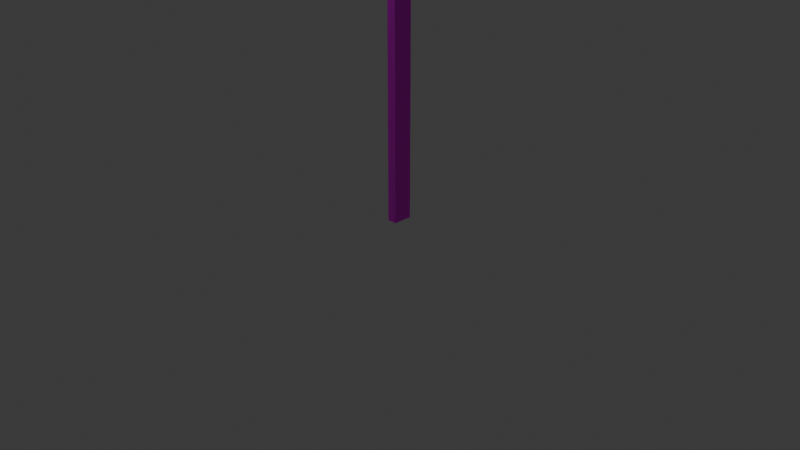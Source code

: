 # Source: info.blend  (saved by Blender 4.1.24; exported with 4.5.12 LTS)
import bpy
from mathutils import Matrix  # noqa: F401  (used for matrix-valued properties, if any)

bpy.ops.wm.read_factory_settings(use_empty=True)
scene = bpy.context.scene
scene.name = 'Scene'

# ---- collections
col_collection = bpy.data.collections.new('Collection'); scene.collection.children.link(col_collection)

# ---- images (referenced by path relative to the original .blend; pixels are not part of the script)
import os
ASSET_DIR = os.environ.get("B2B_ASSET_DIR", "")  # directory of the original .blend (textures are referenced by path, not embedded)
HERE = os.path.dirname(os.path.abspath(__file__))  # packed textures are extracted next to this script under _unpacked/

def load_image(name, relpath, width, height, colorspace="sRGB"):
    """Load a texture the original file referenced (path relative to the .blend, or extracted next to this script)."""
    p = next((c for c in (os.path.join(HERE, relpath), os.path.join(ASSET_DIR, relpath)) if relpath and os.path.exists(c)), "")
    if p:
        img = bpy.data.images.load(p, check_existing=True)
        img.name = name
    else:  # same state as the original file: an image datablock whose file is absent (Cycles renders it pink)
        img = bpy.data.images.new(name, width, height)
        img.source = "FILE"
        img.filepath = "//" + (relpath or name)
    img.colorspace_settings.name = colorspace
    return img
img_images_jpg = load_image('images.jpg', 'images.jpg', 1024, 1024, 'sRGB')

# ---- materials (node trees are filled in below, after node groups)
mat_material_001 = bpy.data.materials.new('Material.001')
mat_material_001.use_transparent_shadow = False
mat_material_002 = bpy.data.materials.new('Material.002')
mat_material_002.use_transparent_shadow = False
mat_material_003 = bpy.data.materials.new('Material.003')
mat_material_003.use_transparent_shadow = False

# ---- material node trees
mat_material_001.use_nodes = True; mat_material_001.node_tree.nodes.clear()
_N = mat_material_001.node_tree.nodes; _L = mat_material_001.node_tree.links
n0 = _N.new('ShaderNodeBsdfPrincipled'); n0.name = 'Principled BSDF'; n0.location = (303, 407)
n0.inputs[1].default_value = 0.864
n1 = _N.new('ShaderNodeOutputMaterial'); n1.name = 'Material Output'; n1.location = (655, 336)
n2 = _N.new('ShaderNodeTexImage'); n2.name = 'Image Texture'; n2.location = (-350, 374)
n2.image = img_images_jpg
n2.projection = 'TUBE'
n2.projection_blend = 0.5891
n3 = _N.new('ShaderNodeMapping'); n3.name = 'Mapping'; n3.location = (-569, 450)
n4 = _N.new('ShaderNodeTexCoord'); n4.name = 'Texture Coordinate'; n4.location = (-825, 508)
n5 = _N.new('ShaderNodeVectorMath'); n5.name = 'Vector Math'; n5.location = (-814, 156)
n5.operation = 'SCALE'
n5.inputs[0].default_value = (1.0, 1.0, 1.0)
n5.inputs[3].default_value = 18.5
n6 = _N.new('ShaderNodeValToRGB'); n6.name = 'Color Ramp'; n6.location = (-36, 286)
while len(n6.color_ramp.elements) > 1: n6.color_ramp.elements.remove(n6.color_ramp.elements[-1])
n6.color_ramp.elements[0].position = 0.0; n6.color_ramp.elements[0].color = (0.0, 0.0, 0.0, 1.0)
_e = n6.color_ramp.elements.new(1.0); _e.color = (1.0, 1.0, 1.0, 1.0)
_L.new(n0.outputs[0], n1.inputs[0])
_L.new(n2.outputs[0], n0.inputs[0])
_L.new(n3.outputs[0], n2.inputs[0])
_L.new(n4.outputs[3], n3.inputs[0])
_L.new(n5.outputs[0], n3.inputs[3])
_L.new(n2.outputs[0], n6.inputs[0])
_L.new(n2.outputs[0], n0.inputs[2])
n1.is_active_output = True
mat_material_002.use_nodes = True; mat_material_002.node_tree.nodes.clear()
_N = mat_material_002.node_tree.nodes; _L = mat_material_002.node_tree.links
n0 = _N.new('ShaderNodeBsdfPrincipled'); n0.name = 'Principled BSDF'; n0.location = (10, 300)
n1 = _N.new('ShaderNodeOutputMaterial'); n1.name = 'Material Output'; n1.location = (300, 300)
_L.new(n0.outputs[0], n1.inputs[0])
n1.is_active_output = True
mat_material_003.use_nodes = True; mat_material_003.node_tree.nodes.clear()
_N = mat_material_003.node_tree.nodes; _L = mat_material_003.node_tree.links
n0 = _N.new('ShaderNodeOutputMaterial'); n0.name = 'Material Output'; n0.location = (300, 300)
n1 = _N.new('ShaderNodeBsdfPrincipled'); n1.name = 'Principled BSDF.001'; n1.location = (4, 707)
n1.inputs[1].default_value = 0.864
n2 = _N.new('ShaderNodeTexImage'); n2.name = 'Image Texture'; n2.location = (-649, 674)
n2.image = img_images_jpg
n2.projection = 'BOX'
n2.projection_blend = 0.5891
n3 = _N.new('ShaderNodeMapping'); n3.name = 'Mapping'; n3.location = (-868, 750)
n4 = _N.new('ShaderNodeTexCoord'); n4.name = 'Texture Coordinate'; n4.location = (-1124, 808)
n5 = _N.new('ShaderNodeVectorMath'); n5.name = 'Vector Math'; n5.location = (-1113, 456)
n5.operation = 'SCALE'
n5.inputs[0].default_value = (1.0, 1.0, 1.0)
n5.inputs[3].default_value = 2.8
n6 = _N.new('ShaderNodeValToRGB'); n6.name = 'Color Ramp'; n6.location = (-335, 586)
while len(n6.color_ramp.elements) > 1: n6.color_ramp.elements.remove(n6.color_ramp.elements[-1])
n6.color_ramp.elements[0].position = 0.0; n6.color_ramp.elements[0].color = (0.0, 0.0, 0.0, 1.0)
_e = n6.color_ramp.elements.new(1.0); _e.color = (1.0, 1.0, 1.0, 1.0)
_L.new(n2.outputs[0], n1.inputs[0])
_L.new(n3.outputs[0], n2.inputs[0])
_L.new(n4.outputs[3], n3.inputs[0])
_L.new(n5.outputs[0], n3.inputs[3])
_L.new(n2.outputs[0], n6.inputs[0])
_L.new(n2.outputs[0], n1.inputs[2])
_L.new(n1.outputs[0], n0.inputs[0])
n0.is_active_output = True

# ---- world
world_world = bpy.data.worlds.new('World'); scene.world = world_world
world_world.use_nodes = True; world_world.node_tree.nodes.clear()
_N = world_world.node_tree.nodes; _L = world_world.node_tree.links
n0 = _N.new('ShaderNodeOutputWorld'); n0.name = 'World Output'; n0.location = (300, 300)
n1 = _N.new('ShaderNodeBackground'); n1.name = 'Background'; n1.location = (10, 300)
n1.inputs[0].default_value = (0.05088, 0.05088, 0.05088, 1.0)
_L.new(n1.outputs[0], n0.inputs[0])
n0.is_active_output = True
world_world.color = (0.05088, 0.05088, 0.05088)
world_world.use_sun_shadow = False
world_world.sun_shadow_jitter_overblur = 0.0

# ---- cameras
cam_camera = bpy.data.cameras.new('Camera')
cam_camera.clip_end = 100.0
cam_camera.ortho_scale = 7.314

# ---- lights
light_light = bpy.data.lights.new('Light', 'POINT')
light_light.transmission_factor = 0.0
light_light.energy = 1000.0
light_light.shadow_soft_size = 0.1
light_light.shadow_maximum_resolution = 0.006
light_light.use_absolute_resolution = True

# ---- meshes
me_cube_001 = bpy.data.meshes.new('Cube.001')
me_cube_001.from_pydata([(-0.8708, -0.8708, -1.0), (-0.8555, -0.8555, 1.0), (-0.8708, 0.8708, -1.0), (-0.8555, 0.8555, 1.0), (0.8708, -0.8708, -1.0), (0.8555, -0.8555, 1.0), (0.8708, 0.8708, -1.0), (0.8555, 0.8555, 1.0), (1.023, 9.804, -1.303), (1.023, 8.879, -1.323), (-1.0, 1.0, -1.0), (-1.0, -1.0, -1.0), (1.0, 1.0, -1.0), (1.0, -1.0, -1.0), (-0.8708, 0.8708, -1.0), (-0.8708, -0.8708, -1.0), (0.8708, 0.8708, -1.0), (0.8708, -0.8708, -1.0), (-0.8708, 0.8708, -1.0), (-0.8708, -0.8708, -1.0), (0.8708, 0.8708, -1.0), (0.8708, -0.8708, -1.0), (-0.8708, 0.8708, -0.9693), (-0.8708, -0.8708, -0.9693), (0.8708, 0.8708, -0.9693), (0.8708, -0.8708, -0.9693), (-1.0, -1.0, 1.0), (-1.0, 1.0, 1.0), (1.0, 1.0, 1.0), (1.0, -1.0, 1.0), (-0.8555, -0.8555, 0.9281), (-0.8555, 0.8555, 0.9281), (0.8555, 0.8555, 0.9281), (0.8555, -0.8555, 0.9281)], [], [(11, 26, 27, 10), (10, 27, 28, 12), (12, 28, 29, 13), (13, 29, 26, 11), (4, 0, 15, 17), (1, 5, 33, 30), (2, 0, 11, 10), (6, 2, 10, 12), (4, 6, 12, 13), (0, 4, 13, 11), (16, 17, 21, 20), (2, 6, 16, 14), (6, 4, 17, 16), (0, 2, 14, 15), (19, 18, 22, 23), (15, 14, 18, 19), (17, 15, 19, 21), (14, 16, 20, 18), (33, 32, 24, 25), (21, 19, 23, 25), (18, 20, 24, 22), (20, 21, 25, 24), (1, 3, 27, 26), (3, 7, 28, 27), (7, 5, 29, 28), (5, 1, 26, 29), (30, 33, 25, 23), (7, 3, 31, 32), (5, 7, 32, 33), (3, 1, 30, 31), (32, 31, 22, 24), (31, 30, 23, 22)])
_uv = me_cube_001.uv_layers.new(name='UVMap')
_uv.uv.foreach_set('vector', [0.375, 0.0, 0.625, 0.0, 0.625, 0.25, 0.375, 0.25, 0.375, 0.25, 0.625, 0.25, 0.625, 0.5, 0.375, 0.5, 0.375, 0.5, 0.625, 0.5, 0.625, 0.75, 0.375, 0.75, 0.375, 0.75, 0.625, 0.75, 0.625, 1.0, 0.375, 1.0, 0.3589, 0.7339, 0.1411, 0.7339, 0.1411, 0.7339, 0.3589, 0.7339, 0.8569, 0.7319, 0.6431, 0.7319, 0.6431, 0.7319, 0.8569, 0.7319, 0.1411, 0.5161, 0.1411, 0.7339, 0.125, 0.75, 0.125, 0.5, 0.3589, 0.5161, 0.1411, 0.5161, 0.125, 0.5, 0.375, 0.5, 0.3589, 0.7339, 0.3589, 0.5161, 0.375, 0.5, 0.375, 0.75, 0.1411, 0.7339, 0.3589, 0.7339, 0.375, 0.75, 0.125, 0.75, 0.3589, 0.5161, 0.3589, 0.7339, 0.3589, 0.7339, 0.3589, 0.5161, 0.1411, 0.5161, 0.3589, 0.5161, 0.3589, 0.5161, 0.1411, 0.5161, 0.3589, 0.5161, 0.3589, 0.7339, 0.3589, 0.7339, 0.3589, 0.5161, 0.1411, 0.7339, 0.1411, 0.5161, 0.1411, 0.5161, 0.1411, 0.7339, 0.1411, 0.7339, 0.1411, 0.5161, 0.1411, 0.5161, 0.1411, 0.7339, 0.1411, 0.7339, 0.1411, 0.5161, 0.1411, 0.5161, 0.1411, 0.7339, 0.3589, 0.7339, 0.1411, 0.7339, 0.1411, 0.7339, 0.3589, 0.7339, 0.1411, 0.5161, 0.3589, 0.5161, 0.3589, 0.5161, 0.1411, 0.5161, 0.6431, 0.7319, 0.6431, 0.5181, 0.3589, 0.5161, 0.3589, 0.7339, 0.3589, 0.7339, 0.1411, 0.7339, 0.1411, 0.7339, 0.3589, 0.7339, 0.1411, 0.5161, 0.3589, 0.5161, 0.3589, 0.5161, 0.1411, 0.5161, 0.3589, 0.5161, 0.3589, 0.7339, 0.3589, 0.7339, 0.3589, 0.5161, 0.8569, 0.7319, 0.8569, 0.5181, 0.875, 0.5, 0.875, 0.75, 0.8569, 0.5181, 0.6431, 0.5181, 0.625, 0.5, 0.875, 0.5, 0.6431, 0.5181, 0.6431, 0.7319, 0.625, 0.75, 0.625, 0.5, 0.6431, 0.7319, 0.8569, 0.7319, 0.875, 0.75, 0.625, 0.75, 0.8569, 0.7319, 0.6431, 0.7319, 0.3589, 0.7339, 0.1411, 0.7339, 0.6431, 0.5181, 0.8569, 0.5181, 0.8569, 0.5181, 0.6431, 0.5181, 0.6431, 0.7319, 0.6431, 0.5181, 0.6431, 0.5181, 0.6431, 0.7319, 0.8569, 0.5181, 0.8569, 0.7319, 0.8569, 0.7319, 0.8569, 0.5181, 0.6431, 0.5181, 0.8569, 0.5181, 0.1411, 0.5161, 0.3589, 0.5161, 0.8569, 0.5181, 0.8569, 0.7319, 0.1411, 0.7339, 0.1411, 0.5161])
me_cube_001.materials.append(mat_material_001)
me_cube_001.update()
me_plane = bpy.data.meshes.new('Plane')
me_plane.from_pydata([(0.0, 0.0, -1.0), (1.937e-08, 1.0, 1.937e-08), (0.0, 0.9, -1.0), (0.0, 1.0, -0.9), (0.0, 0.9255, -1.0), (0.0, 1.0, -0.9255), (0.0, 0.9447, -0.9975), (0.0, 0.9627, -0.99), (0.0, 0.9782, -0.9782), (0.0, 0.99, -0.9627), (0.0, 0.9975, -0.9447), (1.192e-07, 0.0, 1.0), (1.192e-07, 0.9, 1.0), (5.96e-08, 1.0, 0.9), (1.192e-07, 0.9255, 1.0), (5.96e-08, 1.0, 0.9255), (5.96e-08, 0.9447, 0.9975), (5.96e-08, 0.9627, 0.99), (5.96e-08, 0.9782, 0.9782), (5.96e-08, 0.99, 0.9627), (5.96e-08, 0.9975, 0.9447), (1.937e-08, -1.0, 1.937e-08), (0.0, -0.9, -1.0), (0.0, -1.0, -0.9), (0.0, -0.9255, -1.0), (0.0, -1.0, -0.9255), (0.0, -0.9447, -0.9975), (0.0, -0.9627, -0.99), (0.0, -0.9782, -0.9782), (0.0, -0.99, -0.9627), (0.0, -0.9975, -0.9447), (1.192e-07, -0.9, 1.0), (5.96e-08, -1.0, 0.9), (1.192e-07, -0.9255, 1.0), (5.96e-08, -1.0, 0.9255), (5.96e-08, -0.9447, 0.9975), (5.96e-08, -0.9627, 0.99), (5.96e-08, -0.9782, 0.9782), (5.96e-08, -0.99, 0.9627), (5.96e-08, -0.9975, 0.9447), (0.07593, 1.0, -0.9), (0.07593, 1.0, 1.499e-08), (0.07593, 0.0, -1.0), (0.07593, 0.9, -1.0), (0.07593, 0.9255, -1.0), (0.07593, 0.9447, -0.9975), (0.07593, 0.9627, -0.99), (0.07593, 0.9782, -0.9782), (0.07593, 0.99, -0.9627), (0.07593, 0.9975, -0.9447), (0.07593, 1.0, -0.9255), (0.07593, 1.0, 0.9), (0.07593, 0.0, 1.0), (0.07593, 0.9, 1.0), (0.07593, 0.9255, 1.0), (0.07593, 0.9447, 0.9975), (0.07593, 0.9627, 0.99), (0.07593, 0.9782, 0.9782), (0.07593, 0.99, 0.9627), (0.07593, 0.9975, 0.9447), (0.07593, 1.0, 0.9255), (0.07593, -1.0, -0.9), (0.07593, -1.0, 1.499e-08), (0.07593, -0.9, -1.0), (0.07593, -0.9255, -1.0), (0.07593, -0.9447, -0.9975), (0.07593, -0.9627, -0.99), (0.07593, -0.9782, -0.9782), (0.07593, -0.99, -0.9627), (0.07593, -0.9975, -0.9447), (0.07593, -1.0, -0.9255), (0.07593, -1.0, 0.9), (0.07593, -0.9, 1.0), (0.07593, -0.9255, 1.0), (0.07593, -0.9447, 0.9975), (0.07593, -0.9627, 0.99), (0.07593, -0.9782, 0.9782), (0.07593, -0.99, 0.9627), (0.07593, -0.9975, 0.9447), (0.07593, -1.0, 0.9255)], [], [(3, 1, 13, 15, 20, 19, 18, 17, 16, 14, 12, 11, 31, 33, 35, 36, 37, 38, 39, 34, 32, 21, 23, 25, 30, 29, 28, 27, 26, 24, 22, 0, 2, 4, 6, 7, 8, 9, 10, 5), (40, 50, 49, 48, 47, 46, 45, 44, 43, 42, 63, 64, 65, 66, 67, 68, 69, 70, 61, 62, 71, 79, 78, 77, 76, 75, 74, 73, 72, 52, 53, 54, 55, 56, 57, 58, 59, 60, 51, 41), (33, 31, 72, 73), (28, 29, 68, 67), (14, 16, 55, 54), (32, 34, 79, 71), (29, 30, 69, 68), (16, 17, 56, 55), (1, 3, 40, 41), (30, 25, 70, 69), (17, 18, 57, 56), (2, 0, 42, 43), (22, 24, 64, 63), (18, 19, 58, 57), (6, 4, 44, 45), (25, 23, 61, 70), (19, 20, 59, 58), (7, 6, 45, 46), (21, 32, 71, 62), (20, 15, 60, 59), (8, 7, 46, 47), (31, 11, 52, 72), (12, 14, 54, 53), (9, 8, 47, 48), (35, 33, 73, 74), (15, 13, 51, 60), (10, 9, 48, 49), (36, 35, 74, 75), (23, 21, 62, 61), (5, 10, 49, 50), (37, 36, 75, 76), (0, 22, 63, 42), (4, 2, 43, 44), (38, 37, 76, 77), (24, 26, 65, 64), (3, 5, 50, 40), (39, 38, 77, 78), (26, 27, 66, 65), (13, 1, 41, 51), (34, 39, 78, 79), (27, 28, 67, 66), (11, 12, 53, 52)])
me_plane.polygons.foreach_set('material_index', [1, 0, 1, 1, 1, 1, 1, 1, 1, 1, 1, 1, 1, 1, 1, 1, 1, 1, 1, 1, 1, 1, 1, 1, 1, 1, 1, 1, 1, 1, 1, 1, 1, 1, 1, 1, 1, 1, 1, 1, 1, 1])
_uv = me_plane.uv_layers.new(name='UVMap')
_uv.uv.foreach_set('vector', [0.0, 0.0, 0.0, 0.0, 0.0, 0.0, 0.0, 0.0, 0.0, 0.0, 0.0, 0.0, 0.0, 0.0, 0.0, 0.0, 0.0, 0.0, 0.0, 0.0, 0.0, 0.0, 0.0, 0.0, 0.0, 0.0, 0.0, 0.0, 0.0, 0.0, 0.0, 0.0, 0.0, 0.0, 0.0, 0.0, 0.0, 0.0, 0.0, 0.0, 0.0, 0.0, 0.0, 0.0, 0.0, 0.0, 0.0, 0.0, 0.0, 0.0, 0.0, 0.0, 0.0, 0.0, 0.0, 0.0, 0.0, 0.0, 0.0, 0.0, 0.0, 0.0, 0.0, 0.0, 0.0, 0.0, 0.0, 0.0, 0.0, 0.0, 0.0, 0.0, 0.0, 0.0, 0.0, 0.0, 0.0, 0.0, 0.0, 0.0, 0.0, 0.0, 0.0, 0.0, 0.0, 0.0, 0.0, 0.0, 0.0, 0.0, 0.0, 0.0, 0.0, 0.0, 0.0, 0.0, 0.0, 0.0, 0.0, 0.0, 0.0, 0.0, 0.0, 0.0, 0.0, 0.0, 0.0, 0.0, 0.0, 0.0, 0.0, 0.0, 0.0, 0.0, 0.0, 0.0, 0.0, 0.0, 0.0, 0.0, 0.0, 0.0, 0.0, 0.0, 0.0, 0.0, 0.0, 0.0, 0.0, 0.0, 0.0, 0.0, 0.0, 0.0, 0.0, 0.0, 0.0, 0.0, 0.0, 0.0, 0.0, 0.0, 0.0, 0.0, 0.0, 0.0, 0.0, 0.0, 0.0, 0.0, 0.0, 0.0, 0.0, 0.0, 0.0, 0.0, 0.0, 0.0, 0.0, 0.0, 0.0, 0.0, 0.0, 0.0, 0.0, 0.0, 0.0, 0.0, 0.0, 0.0, 0.0, 0.0, 0.0, 0.0, 0.0, 0.0, 0.0, 0.0, 0.0, 0.0, 0.0, 0.0, 0.0, 0.0, 0.0, 0.0, 0.0, 0.0, 0.0, 0.0, 0.0, 0.0, 0.0, 0.0, 0.0, 0.0, 0.0, 0.0, 0.0, 0.0, 0.0, 0.0, 0.0, 0.0, 0.0, 0.0, 0.0, 0.0, 0.0, 0.0, 0.0, 0.0, 0.0, 0.0, 0.0, 0.0, 0.0, 0.0, 0.0, 0.0, 0.0, 0.0, 0.0, 0.0, 0.0, 0.0, 0.0, 0.0, 0.0, 0.0, 0.0, 0.0, 0.0, 0.0, 0.0, 0.0, 0.0, 0.0, 0.0, 0.0, 0.0, 0.0, 0.0, 0.0, 0.0, 0.0, 0.0, 0.0, 0.0, 0.0, 0.0, 0.0, 0.0, 0.0, 0.0, 0.0, 0.0, 0.0, 0.0, 0.0, 0.0, 0.0, 0.0, 0.0, 0.0, 0.0, 0.0, 0.0, 0.0, 0.0, 0.0, 0.0, 0.0, 0.0, 0.0, 0.0, 0.0, 0.0, 0.0, 0.0, 0.0, 0.0, 0.0, 0.0, 0.0, 0.0, 0.0, 0.0, 0.0, 0.0, 0.0, 0.0, 0.0, 0.0, 0.0, 0.0, 0.0, 0.0, 0.0, 0.0, 0.0, 0.0, 0.0, 0.0, 0.0, 0.0, 0.0, 0.0, 0.0, 0.0, 0.0, 0.0, 0.0, 0.0, 0.0, 0.0, 0.0, 0.0, 0.0, 0.0, 0.0, 0.0, 0.0, 0.0, 0.0, 0.0, 0.0, 0.0, 0.0, 0.0, 0.0, 0.0, 0.0, 0.0, 0.0, 0.0, 0.0, 0.0, 0.0, 0.0, 0.0, 0.0, 0.0, 0.0, 0.0, 0.0, 0.0, 0.0, 0.0, 0.0, 0.0, 0.0, 0.0, 0.0, 0.0, 0.0, 0.0, 0.0, 0.0, 0.0, 0.0, 0.0, 0.0, 0.0, 0.0, 0.0, 0.0, 0.0, 0.0, 0.0, 0.0, 0.0, 0.0, 0.0, 0.0, 0.0, 0.0, 0.0, 0.0, 0.0, 0.0, 0.0, 0.0, 0.0, 0.0, 0.0, 0.0, 0.0, 0.0, 0.0, 0.0, 0.0, 0.0, 0.0, 0.0, 0.0, 0.0, 0.0, 0.0, 0.0, 0.0, 0.0, 0.0, 0.0, 0.0, 0.0, 0.0, 0.0, 0.0, 0.0, 0.0, 0.0, 0.0, 0.0, 0.0, 0.0, 0.0, 0.0, 0.0, 0.0, 0.0, 0.0, 0.0, 0.0, 0.0, 0.0, 0.0, 0.0, 0.0, 0.0, 0.0, 0.0, 0.0, 0.0, 0.0, 0.0, 0.0, 0.0, 0.0, 0.0, 0.0, 0.0, 0.0, 0.0, 0.0, 0.0, 0.0, 0.0, 0.0, 0.0, 0.0, 0.0, 0.0, 0.0, 0.0, 0.0, 0.0, 0.0, 0.0, 0.0, 0.0, 0.0, 0.0, 0.0, 0.0, 0.0, 0.0, 0.0, 0.0, 0.0, 0.0, 0.0, 0.0, 0.0, 0.0, 0.0, 0.0, 0.0, 0.0, 0.0])
me_plane.materials.append(mat_material_002)
me_plane.materials.append(mat_material_003)
me_plane.update()

# ---- objects
ob_light = bpy.data.objects.new('Light', light_light)
ob_camera = bpy.data.objects.new('Camera', cam_camera)
ob_cube = bpy.data.objects.new('Cube', me_cube_001)
ob_plane = bpy.data.objects.new('Plane', me_plane)

# ---- transforms, parenting, visibility, modifiers, constraints
ob_light.location = (-3.165, -1.949, 6.534)
ob_light.rotation_euler = (0.6503, 0.05522, 1.866)
ob_light.lock_rotations_4d = False
ob_light.empty_display_type = 'ARROWS'
ob_light.color = (0.0, 0.0, 0.0, 0.0)
ob_light.lineart.crease_threshold = 0.0
ob_camera.location = (7.359, -6.926, 4.958)
ob_camera.rotation_euler = (1.109, 0.0, 0.8149)
ob_camera.lock_rotations_4d = False
ob_camera.empty_display_type = 'ARROWS'
ob_camera.color = (0.0, 0.0, 0.0, 0.0)
ob_camera.display_type = 'WIRE'
ob_camera.lineart.crease_threshold = 0.0
ob_cube.location = (0.0, 0.0, 3.939)
ob_cube.scale = (0.051, 0.102, -3.938)
ob_plane.location = (0.06843, 0.0, 7.854)

# ---- collection membership
col_collection.objects.link(ob_light)
col_collection.objects.link(ob_camera)
col_collection.objects.link(ob_cube)
col_collection.objects.link(ob_plane)

# ---- scene / render settings (as saved in the file)
scene.camera = ob_camera
scene.frame_start = 1; scene.frame_end = 250; scene.frame_set(1)
scene.render.engine = 'BLENDER_EEVEE_NEXT'
scene.cycles.sampling_pattern = 'TABULATED_SOBOL'
scene.eevee.ray_tracing_options.trace_max_roughness = 0.0
bpy.context.view_layer.update()
